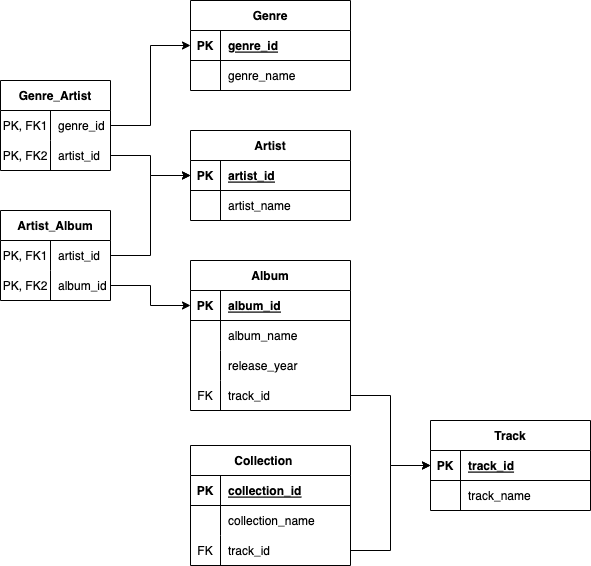

The diagram above was exported from draw.io. Its source (the exported page's mxGraphModel, read from the mxfile embedded in the PNG):
<mxGraphModel dx="946" dy="626" grid="1" gridSize="10" guides="1" tooltips="1" connect="1" arrows="1" fold="1" page="1" pageScale="1" pageWidth="1169" pageHeight="827" background="none" math="0" shadow="0">
  <root>
    <mxCell id="0" />
    <mxCell id="1" parent="0" />
    <mxCell id="EhNCoH3pbkpOeg19uwKp-2" value="Genre" style="shape=table;startSize=30;container=1;collapsible=1;childLayout=tableLayout;fixedRows=1;rowLines=0;fontStyle=1;align=center;resizeLast=1;" parent="1" vertex="1">
      <mxGeometry x="200" y="20" width="160" height="90" as="geometry" />
    </mxCell>
    <mxCell id="EhNCoH3pbkpOeg19uwKp-3" value="" style="shape=tableRow;horizontal=0;startSize=0;swimlaneHead=0;swimlaneBody=0;fillColor=none;collapsible=0;dropTarget=0;points=[[0,0.5],[1,0.5]];portConstraint=eastwest;top=0;left=0;right=0;bottom=1;" parent="EhNCoH3pbkpOeg19uwKp-2" vertex="1">
      <mxGeometry y="30" width="160" height="30" as="geometry" />
    </mxCell>
    <mxCell id="EhNCoH3pbkpOeg19uwKp-4" value="PK" style="shape=partialRectangle;connectable=0;fillColor=none;top=0;left=0;bottom=0;right=0;fontStyle=1;overflow=hidden;" parent="EhNCoH3pbkpOeg19uwKp-3" vertex="1">
      <mxGeometry width="30" height="30" as="geometry">
        <mxRectangle width="30" height="30" as="alternateBounds" />
      </mxGeometry>
    </mxCell>
    <mxCell id="EhNCoH3pbkpOeg19uwKp-5" value="genre_id" style="shape=partialRectangle;connectable=0;fillColor=none;top=0;left=0;bottom=0;right=0;align=left;spacingLeft=6;fontStyle=5;overflow=hidden;" parent="EhNCoH3pbkpOeg19uwKp-3" vertex="1">
      <mxGeometry x="30" width="130" height="30" as="geometry">
        <mxRectangle width="130" height="30" as="alternateBounds" />
      </mxGeometry>
    </mxCell>
    <mxCell id="EhNCoH3pbkpOeg19uwKp-6" value="" style="shape=tableRow;horizontal=0;startSize=0;swimlaneHead=0;swimlaneBody=0;fillColor=none;collapsible=0;dropTarget=0;points=[[0,0.5],[1,0.5]];portConstraint=eastwest;top=0;left=0;right=0;bottom=0;" parent="EhNCoH3pbkpOeg19uwKp-2" vertex="1">
      <mxGeometry y="60" width="160" height="30" as="geometry" />
    </mxCell>
    <mxCell id="EhNCoH3pbkpOeg19uwKp-7" value="" style="shape=partialRectangle;connectable=0;fillColor=none;top=0;left=0;bottom=0;right=0;editable=1;overflow=hidden;" parent="EhNCoH3pbkpOeg19uwKp-6" vertex="1">
      <mxGeometry width="30" height="30" as="geometry">
        <mxRectangle width="30" height="30" as="alternateBounds" />
      </mxGeometry>
    </mxCell>
    <mxCell id="EhNCoH3pbkpOeg19uwKp-8" value="genre_name" style="shape=partialRectangle;connectable=0;fillColor=none;top=0;left=0;bottom=0;right=0;align=left;spacingLeft=6;overflow=hidden;" parent="EhNCoH3pbkpOeg19uwKp-6" vertex="1">
      <mxGeometry x="30" width="130" height="30" as="geometry">
        <mxRectangle width="130" height="30" as="alternateBounds" />
      </mxGeometry>
    </mxCell>
    <mxCell id="h5PeHMJ7h91I14ax-5ai-1" value="Artist" style="shape=table;startSize=30;container=1;collapsible=1;childLayout=tableLayout;fixedRows=1;rowLines=0;fontStyle=1;align=center;resizeLast=1;" parent="1" vertex="1">
      <mxGeometry x="200" y="150" width="160" height="90" as="geometry" />
    </mxCell>
    <mxCell id="h5PeHMJ7h91I14ax-5ai-2" value="" style="shape=tableRow;horizontal=0;startSize=0;swimlaneHead=0;swimlaneBody=0;fillColor=none;collapsible=0;dropTarget=0;points=[[0,0.5],[1,0.5]];portConstraint=eastwest;top=0;left=0;right=0;bottom=1;" parent="h5PeHMJ7h91I14ax-5ai-1" vertex="1">
      <mxGeometry y="30" width="160" height="30" as="geometry" />
    </mxCell>
    <mxCell id="h5PeHMJ7h91I14ax-5ai-3" value="PK" style="shape=partialRectangle;connectable=0;fillColor=none;top=0;left=0;bottom=0;right=0;fontStyle=1;overflow=hidden;" parent="h5PeHMJ7h91I14ax-5ai-2" vertex="1">
      <mxGeometry width="30" height="30" as="geometry">
        <mxRectangle width="30" height="30" as="alternateBounds" />
      </mxGeometry>
    </mxCell>
    <mxCell id="h5PeHMJ7h91I14ax-5ai-4" value="artist_id" style="shape=partialRectangle;connectable=0;fillColor=none;top=0;left=0;bottom=0;right=0;align=left;spacingLeft=6;fontStyle=5;overflow=hidden;" parent="h5PeHMJ7h91I14ax-5ai-2" vertex="1">
      <mxGeometry x="30" width="130" height="30" as="geometry">
        <mxRectangle width="130" height="30" as="alternateBounds" />
      </mxGeometry>
    </mxCell>
    <mxCell id="h5PeHMJ7h91I14ax-5ai-5" value="" style="shape=tableRow;horizontal=0;startSize=0;swimlaneHead=0;swimlaneBody=0;fillColor=none;collapsible=0;dropTarget=0;points=[[0,0.5],[1,0.5]];portConstraint=eastwest;top=0;left=0;right=0;bottom=0;" parent="h5PeHMJ7h91I14ax-5ai-1" vertex="1">
      <mxGeometry y="60" width="160" height="30" as="geometry" />
    </mxCell>
    <mxCell id="h5PeHMJ7h91I14ax-5ai-6" value="" style="shape=partialRectangle;connectable=0;fillColor=none;top=0;left=0;bottom=0;right=0;editable=1;overflow=hidden;" parent="h5PeHMJ7h91I14ax-5ai-5" vertex="1">
      <mxGeometry width="30" height="30" as="geometry">
        <mxRectangle width="30" height="30" as="alternateBounds" />
      </mxGeometry>
    </mxCell>
    <mxCell id="h5PeHMJ7h91I14ax-5ai-7" value="artist_name" style="shape=partialRectangle;connectable=0;fillColor=none;top=0;left=0;bottom=0;right=0;align=left;spacingLeft=6;overflow=hidden;" parent="h5PeHMJ7h91I14ax-5ai-5" vertex="1">
      <mxGeometry x="30" width="130" height="30" as="geometry">
        <mxRectangle width="130" height="30" as="alternateBounds" />
      </mxGeometry>
    </mxCell>
    <mxCell id="h5PeHMJ7h91I14ax-5ai-15" value="Album" style="shape=table;startSize=30;container=1;collapsible=1;childLayout=tableLayout;fixedRows=1;rowLines=0;fontStyle=1;align=center;resizeLast=1;" parent="1" vertex="1">
      <mxGeometry x="200" y="280" width="160" height="150" as="geometry" />
    </mxCell>
    <mxCell id="h5PeHMJ7h91I14ax-5ai-16" value="" style="shape=tableRow;horizontal=0;startSize=0;swimlaneHead=0;swimlaneBody=0;fillColor=none;collapsible=0;dropTarget=0;points=[[0,0.5],[1,0.5]];portConstraint=eastwest;top=0;left=0;right=0;bottom=1;" parent="h5PeHMJ7h91I14ax-5ai-15" vertex="1">
      <mxGeometry y="30" width="160" height="30" as="geometry" />
    </mxCell>
    <mxCell id="h5PeHMJ7h91I14ax-5ai-17" value="PK" style="shape=partialRectangle;connectable=0;fillColor=none;top=0;left=0;bottom=0;right=0;fontStyle=1;overflow=hidden;" parent="h5PeHMJ7h91I14ax-5ai-16" vertex="1">
      <mxGeometry width="30" height="30" as="geometry">
        <mxRectangle width="30" height="30" as="alternateBounds" />
      </mxGeometry>
    </mxCell>
    <mxCell id="h5PeHMJ7h91I14ax-5ai-18" value="album_id" style="shape=partialRectangle;connectable=0;fillColor=none;top=0;left=0;bottom=0;right=0;align=left;spacingLeft=6;fontStyle=5;overflow=hidden;" parent="h5PeHMJ7h91I14ax-5ai-16" vertex="1">
      <mxGeometry x="30" width="130" height="30" as="geometry">
        <mxRectangle width="130" height="30" as="alternateBounds" />
      </mxGeometry>
    </mxCell>
    <mxCell id="h5PeHMJ7h91I14ax-5ai-19" value="" style="shape=tableRow;horizontal=0;startSize=0;swimlaneHead=0;swimlaneBody=0;fillColor=none;collapsible=0;dropTarget=0;points=[[0,0.5],[1,0.5]];portConstraint=eastwest;top=0;left=0;right=0;bottom=0;" parent="h5PeHMJ7h91I14ax-5ai-15" vertex="1">
      <mxGeometry y="60" width="160" height="30" as="geometry" />
    </mxCell>
    <mxCell id="h5PeHMJ7h91I14ax-5ai-20" value="" style="shape=partialRectangle;connectable=0;fillColor=none;top=0;left=0;bottom=0;right=0;editable=1;overflow=hidden;" parent="h5PeHMJ7h91I14ax-5ai-19" vertex="1">
      <mxGeometry width="30" height="30" as="geometry">
        <mxRectangle width="30" height="30" as="alternateBounds" />
      </mxGeometry>
    </mxCell>
    <mxCell id="h5PeHMJ7h91I14ax-5ai-21" value="album_name" style="shape=partialRectangle;connectable=0;fillColor=none;top=0;left=0;bottom=0;right=0;align=left;spacingLeft=6;overflow=hidden;" parent="h5PeHMJ7h91I14ax-5ai-19" vertex="1">
      <mxGeometry x="30" width="130" height="30" as="geometry">
        <mxRectangle width="130" height="30" as="alternateBounds" />
      </mxGeometry>
    </mxCell>
    <mxCell id="h5PeHMJ7h91I14ax-5ai-22" value="" style="shape=tableRow;horizontal=0;startSize=0;swimlaneHead=0;swimlaneBody=0;fillColor=none;collapsible=0;dropTarget=0;points=[[0,0.5],[1,0.5]];portConstraint=eastwest;top=0;left=0;right=0;bottom=0;" parent="h5PeHMJ7h91I14ax-5ai-15" vertex="1">
      <mxGeometry y="90" width="160" height="30" as="geometry" />
    </mxCell>
    <mxCell id="h5PeHMJ7h91I14ax-5ai-23" value="" style="shape=partialRectangle;connectable=0;fillColor=none;top=0;left=0;bottom=0;right=0;editable=1;overflow=hidden;" parent="h5PeHMJ7h91I14ax-5ai-22" vertex="1">
      <mxGeometry width="30" height="30" as="geometry">
        <mxRectangle width="30" height="30" as="alternateBounds" />
      </mxGeometry>
    </mxCell>
    <mxCell id="h5PeHMJ7h91I14ax-5ai-24" value="release_year" style="shape=partialRectangle;connectable=0;fillColor=none;top=0;left=0;bottom=0;right=0;align=left;spacingLeft=6;overflow=hidden;" parent="h5PeHMJ7h91I14ax-5ai-22" vertex="1">
      <mxGeometry x="30" width="130" height="30" as="geometry">
        <mxRectangle width="130" height="30" as="alternateBounds" />
      </mxGeometry>
    </mxCell>
    <mxCell id="9E5WG8i_1SwEszETh590-26" style="shape=tableRow;horizontal=0;startSize=0;swimlaneHead=0;swimlaneBody=0;fillColor=none;collapsible=0;dropTarget=0;points=[[0,0.5],[1,0.5]];portConstraint=eastwest;top=0;left=0;right=0;bottom=0;" vertex="1" parent="h5PeHMJ7h91I14ax-5ai-15">
      <mxGeometry y="120" width="160" height="30" as="geometry" />
    </mxCell>
    <mxCell id="9E5WG8i_1SwEszETh590-27" value="FK" style="shape=partialRectangle;connectable=0;fillColor=none;top=0;left=0;bottom=0;right=0;editable=1;overflow=hidden;" vertex="1" parent="9E5WG8i_1SwEszETh590-26">
      <mxGeometry width="30" height="30" as="geometry">
        <mxRectangle width="30" height="30" as="alternateBounds" />
      </mxGeometry>
    </mxCell>
    <mxCell id="9E5WG8i_1SwEszETh590-28" value="track_id" style="shape=partialRectangle;connectable=0;fillColor=none;top=0;left=0;bottom=0;right=0;align=left;spacingLeft=6;overflow=hidden;" vertex="1" parent="9E5WG8i_1SwEszETh590-26">
      <mxGeometry x="30" width="130" height="30" as="geometry">
        <mxRectangle width="130" height="30" as="alternateBounds" />
      </mxGeometry>
    </mxCell>
    <mxCell id="h5PeHMJ7h91I14ax-5ai-29" value="Track" style="shape=table;startSize=30;container=1;collapsible=1;childLayout=tableLayout;fixedRows=1;rowLines=0;fontStyle=1;align=center;resizeLast=1;" parent="1" vertex="1">
      <mxGeometry x="440" y="440" width="160" height="90" as="geometry" />
    </mxCell>
    <mxCell id="h5PeHMJ7h91I14ax-5ai-30" value="" style="shape=tableRow;horizontal=0;startSize=0;swimlaneHead=0;swimlaneBody=0;fillColor=none;collapsible=0;dropTarget=0;points=[[0,0.5],[1,0.5]];portConstraint=eastwest;top=0;left=0;right=0;bottom=1;" parent="h5PeHMJ7h91I14ax-5ai-29" vertex="1">
      <mxGeometry y="30" width="160" height="30" as="geometry" />
    </mxCell>
    <mxCell id="h5PeHMJ7h91I14ax-5ai-31" value="PK" style="shape=partialRectangle;connectable=0;fillColor=none;top=0;left=0;bottom=0;right=0;fontStyle=1;overflow=hidden;" parent="h5PeHMJ7h91I14ax-5ai-30" vertex="1">
      <mxGeometry width="30" height="30" as="geometry">
        <mxRectangle width="30" height="30" as="alternateBounds" />
      </mxGeometry>
    </mxCell>
    <mxCell id="h5PeHMJ7h91I14ax-5ai-32" value="track_id" style="shape=partialRectangle;connectable=0;fillColor=none;top=0;left=0;bottom=0;right=0;align=left;spacingLeft=6;fontStyle=5;overflow=hidden;" parent="h5PeHMJ7h91I14ax-5ai-30" vertex="1">
      <mxGeometry x="30" width="130" height="30" as="geometry">
        <mxRectangle width="130" height="30" as="alternateBounds" />
      </mxGeometry>
    </mxCell>
    <mxCell id="h5PeHMJ7h91I14ax-5ai-33" value="" style="shape=tableRow;horizontal=0;startSize=0;swimlaneHead=0;swimlaneBody=0;fillColor=none;collapsible=0;dropTarget=0;points=[[0,0.5],[1,0.5]];portConstraint=eastwest;top=0;left=0;right=0;bottom=0;" parent="h5PeHMJ7h91I14ax-5ai-29" vertex="1">
      <mxGeometry y="60" width="160" height="30" as="geometry" />
    </mxCell>
    <mxCell id="h5PeHMJ7h91I14ax-5ai-34" value="" style="shape=partialRectangle;connectable=0;fillColor=none;top=0;left=0;bottom=0;right=0;editable=1;overflow=hidden;" parent="h5PeHMJ7h91I14ax-5ai-33" vertex="1">
      <mxGeometry width="30" height="30" as="geometry">
        <mxRectangle width="30" height="30" as="alternateBounds" />
      </mxGeometry>
    </mxCell>
    <mxCell id="h5PeHMJ7h91I14ax-5ai-35" value="track_name" style="shape=partialRectangle;connectable=0;fillColor=none;top=0;left=0;bottom=0;right=0;align=left;spacingLeft=6;overflow=hidden;" parent="h5PeHMJ7h91I14ax-5ai-33" vertex="1">
      <mxGeometry x="30" width="130" height="30" as="geometry">
        <mxRectangle width="130" height="30" as="alternateBounds" />
      </mxGeometry>
    </mxCell>
    <mxCell id="aVymoZHzy2zJ69Z93Zzv-3" value="Genre_Artist" style="shape=table;startSize=30;container=1;collapsible=1;childLayout=tableLayout;fixedRows=1;rowLines=0;fontStyle=1;align=center;resizeLast=1;" parent="1" vertex="1">
      <mxGeometry x="10" y="100" width="110" height="90" as="geometry" />
    </mxCell>
    <mxCell id="aVymoZHzy2zJ69Z93Zzv-7" value="" style="shape=tableRow;horizontal=0;startSize=0;swimlaneHead=0;swimlaneBody=0;fillColor=none;collapsible=0;dropTarget=0;points=[[0,0.5],[1,0.5]];portConstraint=eastwest;top=0;left=0;right=0;bottom=0;" parent="aVymoZHzy2zJ69Z93Zzv-3" vertex="1">
      <mxGeometry y="30" width="110" height="30" as="geometry" />
    </mxCell>
    <mxCell id="aVymoZHzy2zJ69Z93Zzv-8" value="PK, FK1" style="shape=partialRectangle;connectable=0;fillColor=none;top=0;left=0;bottom=0;right=0;editable=1;overflow=hidden;" parent="aVymoZHzy2zJ69Z93Zzv-7" vertex="1">
      <mxGeometry width="50" height="30" as="geometry">
        <mxRectangle width="50" height="30" as="alternateBounds" />
      </mxGeometry>
    </mxCell>
    <mxCell id="aVymoZHzy2zJ69Z93Zzv-9" value="genre_id" style="shape=partialRectangle;connectable=0;fillColor=none;top=0;left=0;bottom=0;right=0;align=left;spacingLeft=6;overflow=hidden;" parent="aVymoZHzy2zJ69Z93Zzv-7" vertex="1">
      <mxGeometry x="50" width="60" height="30" as="geometry">
        <mxRectangle width="60" height="30" as="alternateBounds" />
      </mxGeometry>
    </mxCell>
    <mxCell id="aVymoZHzy2zJ69Z93Zzv-10" value="" style="shape=tableRow;horizontal=0;startSize=0;swimlaneHead=0;swimlaneBody=0;fillColor=none;collapsible=0;dropTarget=0;points=[[0,0.5],[1,0.5]];portConstraint=eastwest;top=0;left=0;right=0;bottom=0;" parent="aVymoZHzy2zJ69Z93Zzv-3" vertex="1">
      <mxGeometry y="60" width="110" height="30" as="geometry" />
    </mxCell>
    <mxCell id="aVymoZHzy2zJ69Z93Zzv-11" value="PK, FK2" style="shape=partialRectangle;connectable=0;fillColor=none;top=0;left=0;bottom=0;right=0;editable=1;overflow=hidden;" parent="aVymoZHzy2zJ69Z93Zzv-10" vertex="1">
      <mxGeometry width="50" height="30" as="geometry">
        <mxRectangle width="50" height="30" as="alternateBounds" />
      </mxGeometry>
    </mxCell>
    <mxCell id="aVymoZHzy2zJ69Z93Zzv-12" value="artist_id" style="shape=partialRectangle;connectable=0;fillColor=none;top=0;left=0;bottom=0;right=0;align=left;spacingLeft=6;overflow=hidden;" parent="aVymoZHzy2zJ69Z93Zzv-10" vertex="1">
      <mxGeometry x="50" width="60" height="30" as="geometry">
        <mxRectangle width="60" height="30" as="alternateBounds" />
      </mxGeometry>
    </mxCell>
    <mxCell id="aVymoZHzy2zJ69Z93Zzv-18" value="Artist_Album" style="shape=table;startSize=30;container=1;collapsible=1;childLayout=tableLayout;fixedRows=1;rowLines=0;fontStyle=1;align=center;resizeLast=1;" parent="1" vertex="1">
      <mxGeometry x="10" y="230" width="110" height="90" as="geometry" />
    </mxCell>
    <mxCell id="aVymoZHzy2zJ69Z93Zzv-22" value="" style="shape=tableRow;horizontal=0;startSize=0;swimlaneHead=0;swimlaneBody=0;fillColor=none;collapsible=0;dropTarget=0;points=[[0,0.5],[1,0.5]];portConstraint=eastwest;top=0;left=0;right=0;bottom=0;" parent="aVymoZHzy2zJ69Z93Zzv-18" vertex="1">
      <mxGeometry y="30" width="110" height="30" as="geometry" />
    </mxCell>
    <mxCell id="aVymoZHzy2zJ69Z93Zzv-23" value="" style="shape=partialRectangle;connectable=0;fillColor=none;top=0;left=0;bottom=0;right=0;editable=1;overflow=hidden;" parent="aVymoZHzy2zJ69Z93Zzv-22" vertex="1">
      <mxGeometry width="50" height="30" as="geometry">
        <mxRectangle width="50" height="30" as="alternateBounds" />
      </mxGeometry>
    </mxCell>
    <mxCell id="aVymoZHzy2zJ69Z93Zzv-24" value="artist_id" style="shape=partialRectangle;connectable=0;fillColor=none;top=0;left=0;bottom=0;right=0;align=left;spacingLeft=6;overflow=hidden;" parent="aVymoZHzy2zJ69Z93Zzv-22" vertex="1">
      <mxGeometry x="50" width="60" height="30" as="geometry">
        <mxRectangle width="60" height="30" as="alternateBounds" />
      </mxGeometry>
    </mxCell>
    <mxCell id="aVymoZHzy2zJ69Z93Zzv-25" value="" style="shape=tableRow;horizontal=0;startSize=0;swimlaneHead=0;swimlaneBody=0;fillColor=none;collapsible=0;dropTarget=0;points=[[0,0.5],[1,0.5]];portConstraint=eastwest;top=0;left=0;right=0;bottom=0;" parent="aVymoZHzy2zJ69Z93Zzv-18" vertex="1">
      <mxGeometry y="60" width="110" height="30" as="geometry" />
    </mxCell>
    <mxCell id="aVymoZHzy2zJ69Z93Zzv-26" value="" style="shape=partialRectangle;connectable=0;fillColor=none;top=0;left=0;bottom=0;right=0;editable=1;overflow=hidden;" parent="aVymoZHzy2zJ69Z93Zzv-25" vertex="1">
      <mxGeometry width="50" height="30" as="geometry">
        <mxRectangle width="50" height="30" as="alternateBounds" />
      </mxGeometry>
    </mxCell>
    <mxCell id="aVymoZHzy2zJ69Z93Zzv-27" value="album_id" style="shape=partialRectangle;connectable=0;fillColor=none;top=0;left=0;bottom=0;right=0;align=left;spacingLeft=6;overflow=hidden;" parent="aVymoZHzy2zJ69Z93Zzv-25" vertex="1">
      <mxGeometry x="50" width="60" height="30" as="geometry">
        <mxRectangle width="60" height="30" as="alternateBounds" />
      </mxGeometry>
    </mxCell>
    <mxCell id="aVymoZHzy2zJ69Z93Zzv-34" value="Collection    " style="shape=table;startSize=30;container=1;collapsible=1;childLayout=tableLayout;fixedRows=1;rowLines=0;fontStyle=1;align=center;resizeLast=1;" parent="1" vertex="1">
      <mxGeometry x="200" y="465" width="160" height="120" as="geometry" />
    </mxCell>
    <mxCell id="aVymoZHzy2zJ69Z93Zzv-35" value="" style="shape=tableRow;horizontal=0;startSize=0;swimlaneHead=0;swimlaneBody=0;fillColor=none;collapsible=0;dropTarget=0;points=[[0,0.5],[1,0.5]];portConstraint=eastwest;top=0;left=0;right=0;bottom=1;" parent="aVymoZHzy2zJ69Z93Zzv-34" vertex="1">
      <mxGeometry y="30" width="160" height="30" as="geometry" />
    </mxCell>
    <mxCell id="aVymoZHzy2zJ69Z93Zzv-36" value="PK" style="shape=partialRectangle;connectable=0;fillColor=none;top=0;left=0;bottom=0;right=0;fontStyle=1;overflow=hidden;" parent="aVymoZHzy2zJ69Z93Zzv-35" vertex="1">
      <mxGeometry width="30" height="30" as="geometry">
        <mxRectangle width="30" height="30" as="alternateBounds" />
      </mxGeometry>
    </mxCell>
    <mxCell id="aVymoZHzy2zJ69Z93Zzv-37" value="collection_id" style="shape=partialRectangle;connectable=0;fillColor=none;top=0;left=0;bottom=0;right=0;align=left;spacingLeft=6;fontStyle=5;overflow=hidden;" parent="aVymoZHzy2zJ69Z93Zzv-35" vertex="1">
      <mxGeometry x="30" width="130" height="30" as="geometry">
        <mxRectangle width="130" height="30" as="alternateBounds" />
      </mxGeometry>
    </mxCell>
    <mxCell id="aVymoZHzy2zJ69Z93Zzv-49" value="" style="shape=tableRow;horizontal=0;startSize=0;swimlaneHead=0;swimlaneBody=0;fillColor=none;collapsible=0;dropTarget=0;points=[[0,0.5],[1,0.5]];portConstraint=eastwest;top=0;left=0;right=0;bottom=0;" parent="aVymoZHzy2zJ69Z93Zzv-34" vertex="1">
      <mxGeometry y="60" width="160" height="30" as="geometry" />
    </mxCell>
    <mxCell id="aVymoZHzy2zJ69Z93Zzv-50" value="&#10;&#10;" style="shape=partialRectangle;connectable=0;fillColor=none;top=0;left=0;bottom=0;right=0;editable=1;overflow=hidden;" parent="aVymoZHzy2zJ69Z93Zzv-49" vertex="1">
      <mxGeometry width="30" height="30" as="geometry">
        <mxRectangle width="30" height="30" as="alternateBounds" />
      </mxGeometry>
    </mxCell>
    <mxCell id="aVymoZHzy2zJ69Z93Zzv-51" value="collection_name" style="shape=partialRectangle;connectable=0;fillColor=none;top=0;left=0;bottom=0;right=0;align=left;spacingLeft=6;overflow=hidden;" parent="aVymoZHzy2zJ69Z93Zzv-49" vertex="1">
      <mxGeometry x="30" width="130" height="30" as="geometry">
        <mxRectangle width="130" height="30" as="alternateBounds" />
      </mxGeometry>
    </mxCell>
    <mxCell id="aVymoZHzy2zJ69Z93Zzv-38" value="" style="shape=tableRow;horizontal=0;startSize=0;swimlaneHead=0;swimlaneBody=0;fillColor=none;collapsible=0;dropTarget=0;points=[[0,0.5],[1,0.5]];portConstraint=eastwest;top=0;left=0;right=0;bottom=0;" parent="aVymoZHzy2zJ69Z93Zzv-34" vertex="1">
      <mxGeometry y="90" width="160" height="30" as="geometry" />
    </mxCell>
    <mxCell id="aVymoZHzy2zJ69Z93Zzv-39" value="FK" style="shape=partialRectangle;connectable=0;fillColor=none;top=0;left=0;bottom=0;right=0;editable=1;overflow=hidden;" parent="aVymoZHzy2zJ69Z93Zzv-38" vertex="1">
      <mxGeometry width="30" height="30" as="geometry">
        <mxRectangle width="30" height="30" as="alternateBounds" />
      </mxGeometry>
    </mxCell>
    <mxCell id="aVymoZHzy2zJ69Z93Zzv-40" value="track_id" style="shape=partialRectangle;connectable=0;fillColor=none;top=0;left=0;bottom=0;right=0;align=left;spacingLeft=6;overflow=hidden;" parent="aVymoZHzy2zJ69Z93Zzv-38" vertex="1">
      <mxGeometry x="30" width="130" height="30" as="geometry">
        <mxRectangle width="130" height="30" as="alternateBounds" />
      </mxGeometry>
    </mxCell>
    <mxCell id="aVymoZHzy2zJ69Z93Zzv-47" style="edgeStyle=orthogonalEdgeStyle;rounded=0;orthogonalLoop=1;jettySize=auto;html=1;" parent="1" source="aVymoZHzy2zJ69Z93Zzv-38" target="h5PeHMJ7h91I14ax-5ai-30" edge="1">
      <mxGeometry relative="1" as="geometry" />
    </mxCell>
    <mxCell id="aVymoZHzy2zJ69Z93Zzv-52" style="edgeStyle=orthogonalEdgeStyle;rounded=0;orthogonalLoop=1;jettySize=auto;html=1;" parent="1" source="aVymoZHzy2zJ69Z93Zzv-7" target="EhNCoH3pbkpOeg19uwKp-3" edge="1">
      <mxGeometry relative="1" as="geometry" />
    </mxCell>
    <mxCell id="aVymoZHzy2zJ69Z93Zzv-57" style="edgeStyle=orthogonalEdgeStyle;rounded=0;orthogonalLoop=1;jettySize=auto;html=1;" parent="1" source="aVymoZHzy2zJ69Z93Zzv-22" target="h5PeHMJ7h91I14ax-5ai-2" edge="1">
      <mxGeometry relative="1" as="geometry">
        <Array as="points" />
      </mxGeometry>
    </mxCell>
    <mxCell id="aVymoZHzy2zJ69Z93Zzv-58" style="edgeStyle=orthogonalEdgeStyle;rounded=0;orthogonalLoop=1;jettySize=auto;html=1;" parent="1" source="aVymoZHzy2zJ69Z93Zzv-10" target="h5PeHMJ7h91I14ax-5ai-2" edge="1">
      <mxGeometry relative="1" as="geometry" />
    </mxCell>
    <mxCell id="9E5WG8i_1SwEszETh590-30" style="edgeStyle=orthogonalEdgeStyle;rounded=0;orthogonalLoop=1;jettySize=auto;html=1;" edge="1" parent="1" source="9E5WG8i_1SwEszETh590-26" target="h5PeHMJ7h91I14ax-5ai-30">
      <mxGeometry relative="1" as="geometry" />
    </mxCell>
    <mxCell id="9E5WG8i_1SwEszETh590-36" style="edgeStyle=orthogonalEdgeStyle;rounded=0;orthogonalLoop=1;jettySize=auto;html=1;" edge="1" parent="1" source="aVymoZHzy2zJ69Z93Zzv-25" target="h5PeHMJ7h91I14ax-5ai-16">
      <mxGeometry relative="1" as="geometry" />
    </mxCell>
    <mxCell id="9E5WG8i_1SwEszETh590-63" value="PK, FK1" style="shape=partialRectangle;connectable=0;fillColor=none;top=0;left=0;bottom=0;right=0;editable=1;overflow=hidden;" vertex="1" parent="1">
      <mxGeometry x="10" y="260" width="50" height="30" as="geometry">
        <mxRectangle width="50" height="30" as="alternateBounds" />
      </mxGeometry>
    </mxCell>
    <mxCell id="9E5WG8i_1SwEszETh590-64" value="PK, FK2" style="shape=partialRectangle;connectable=0;fillColor=none;top=0;left=0;bottom=0;right=0;editable=1;overflow=hidden;" vertex="1" parent="1">
      <mxGeometry x="10" y="290" width="50" height="30" as="geometry">
        <mxRectangle width="50" height="30" as="alternateBounds" />
      </mxGeometry>
    </mxCell>
  </root>
</mxGraphModel>